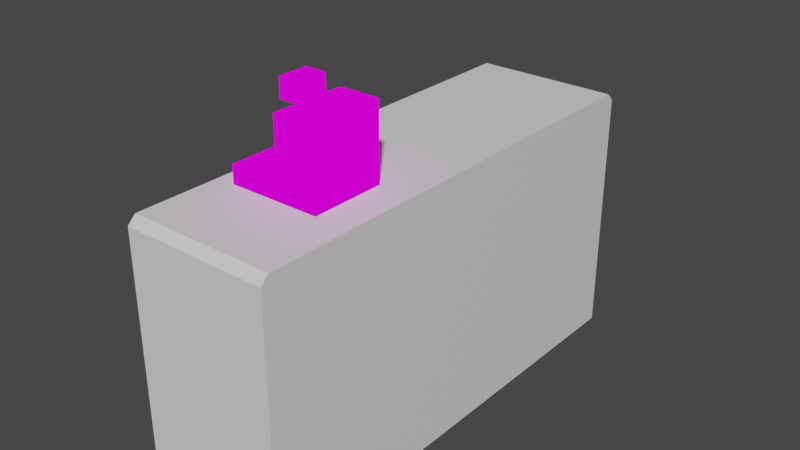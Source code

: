 # Source: cashierdesk.blend  (saved by Blender 3.6.11; exported with 4.5.12 LTS)
import bpy
from mathutils import Matrix  # noqa: F401  (used for matrix-valued properties, if any)

bpy.ops.wm.read_factory_settings(use_empty=True)
scene = bpy.context.scene
scene.name = 'Scene'

# ---- collections
col_collection = bpy.data.collections.new('Collection'); scene.collection.children.link(col_collection)

# ---- images (referenced by path relative to the original .blend; pixels are not part of the script)
import os
ASSET_DIR = os.environ.get("B2B_ASSET_DIR", "")  # directory of the original .blend (textures are referenced by path, not embedded)
HERE = os.path.dirname(os.path.abspath(__file__))  # packed textures are extracted next to this script under _unpacked/

def load_image(name, relpath, width, height, colorspace="sRGB"):
    """Load a texture the original file referenced (path relative to the .blend, or extracted next to this script)."""
    p = next((c for c in (os.path.join(HERE, relpath), os.path.join(ASSET_DIR, relpath)) if relpath and os.path.exists(c)), "")
    if p:
        img = bpy.data.images.load(p, check_existing=True)
        img.name = name
    else:  # same state as the original file: an image datablock whose file is absent (Cycles renders it pink)
        img = bpy.data.images.new(name, width, height)
        img.source = "FILE"
        img.filepath = "//" + (relpath or name)
    img.colorspace_settings.name = colorspace
    return img
img_cashierdesktexture = load_image('CashierDeskTexture', 'CashierDeskTexture.png', 1024, 1024, 'sRGB')

# ---- materials (node trees are filled in below, after node groups)
mat_material = bpy.data.materials.new('Material')
mat_material.alpha_threshold = 0.0
mat_material.use_transparent_shadow = False
mat_material.roughness = 0.5
mat_material.line_color = (0.0, 0.0, 0.0, 1.0)
mat_material_001 = bpy.data.materials.new('Material.001')
mat_material_001.use_transparent_shadow = False

# ---- material node trees
mat_material.use_nodes = True; mat_material.node_tree.nodes.clear()
_N = mat_material.node_tree.nodes; _L = mat_material.node_tree.links
n0 = _N.new('ShaderNodeOutputMaterial'); n0.name = 'Material Output'; n0.location = (300, 300)
n1 = _N.new('ShaderNodeBsdfPrincipled'); n1.name = 'Principled BSDF'; n1.location = (10, 300)
n1.distribution = 'GGX'
n1.subsurface_method = 'RANDOM_WALK_SKIN'
n1.inputs[3].default_value = 1.45
n1.inputs[27].default_value = (0.0, 0.0, 0.0, 1.0)
n1.inputs[28].default_value = 1.0
_L.new(n1.outputs[0], n0.inputs[0])
n0.is_active_output = True
mat_material_001.use_nodes = True; mat_material_001.node_tree.nodes.clear()
_N = mat_material_001.node_tree.nodes; _L = mat_material_001.node_tree.links
n0 = _N.new('ShaderNodeOutputMaterial'); n0.name = 'Material Output'; n0.location = (300, 300)
n1 = _N.new('ShaderNodeTexImage'); n1.name = 'Image Texture'; n1.location = (-280, 280)
n1.image = img_cashierdesktexture
_L.new(n1.outputs[0], n0.inputs[0])
n0.is_active_output = True

# ---- world
world_world = bpy.data.worlds.new('World'); scene.world = world_world
world_world.use_nodes = True; world_world.node_tree.nodes.clear()
_N = world_world.node_tree.nodes; _L = world_world.node_tree.links
n0 = _N.new('ShaderNodeOutputWorld'); n0.name = 'World Output'; n0.location = (300, 300)
n1 = _N.new('ShaderNodeBackground'); n1.name = 'Background'; n1.location = (10, 300)
n1.inputs[0].default_value = (0.05088, 0.05088, 0.05088, 1.0)
_L.new(n1.outputs[0], n0.inputs[0])
n0.is_active_output = True
world_world.color = (0.05088, 0.05088, 0.05088)
world_world.use_sun_shadow = False
world_world.sun_shadow_jitter_overblur = 0.0

# ---- meshes
me_cube_001 = bpy.data.meshes.new('Cube.001')
me_cube_001.from_pydata([(-0.5619, -0.7973, -0.7973), (-0.5619, -0.7996, 0.7996), (-0.5619, 2.464, -0.7973), (-0.5619, 2.466, 0.7996), (0.5619, -1.0, -1.0), (0.5619, 2.667, -1.0), (-0.5619, 2.667, -1.0), (-0.5619, -1.0, -1.0), (-0.5619, -1.0, 0.0), (-0.5619, 2.667, 0.0), (0.5619, 2.667, 0.0), (0.5619, -1.0, 0.0), (-0.5619, -0.7996, 0.06516), (-0.5619, 2.466, 0.06516), (-0.5619, -0.7973, -0.0675), (-0.5619, -0.8648, 0.8648), (-0.5619, 2.532, 0.8648), (-0.5619, 2.464, -0.0675), (-0.5619, 2.532, -0.8648), (-0.5619, -0.8648, -0.8648), (-0.5619, 2.532, 0.0), (-0.5619, -0.8648, 0.0), (-0.06544, -0.7996, 0.06516), (-0.06544, -0.7996, 0.7996), (-0.06544, 2.466, 0.7996), (-0.06544, 2.466, 0.06516), (-0.06544, 2.464, -0.7973), (-0.06544, -0.7973, -0.7973), (-0.06544, 2.464, -0.0675), (-0.06544, -0.7973, -0.0675), (0.5619, -0.9383, 1.0), (0.5619, -1.0, 0.9383), (0.5619, 2.667, 0.9383), (0.5619, 2.605, 1.0), (-0.5619, -1.0, 0.9383), (-0.5619, -0.9383, 1.0), (-0.5619, -0.9564, 0.9564), (-0.5619, 2.605, 1.0), (-0.5619, 2.667, 0.9383), (-0.5619, 2.623, 0.9564)], [], [(14, 17, 28, 29), (15, 21, 8, 34, 36), (9, 38, 32, 10), (10, 32, 33, 30, 31, 11), (6, 5, 4, 7), (11, 31, 34, 8), (19, 18, 6, 7), (21, 19, 7, 8), (20, 16, 39, 38, 9), (18, 20, 9, 6), (16, 15, 36, 35, 37, 39), (4, 11, 8, 7), (5, 10, 11, 4), (6, 9, 10, 5), (3, 13, 25, 24), (1, 12, 21, 15), (3, 1, 15, 16), (13, 3, 16, 20), (12, 13, 20, 21), (0, 2, 18, 19), (2, 17, 20, 18), (14, 0, 19, 21), (17, 14, 21, 20), (22, 23, 24, 25), (27, 29, 28, 26), (12, 1, 23, 22), (17, 2, 26, 28), (13, 12, 22, 25), (1, 3, 24, 23), (0, 14, 29, 27), (2, 0, 27, 26), (34, 35, 36), (37, 38, 39), (37, 33, 32, 38), (30, 35, 34, 31), (33, 37, 35, 30)])
_uv = me_cube_001.uv_layers.new(name='UVMap')
_uv.uv.foreach_set('vector', [0.2987, 0.5325, 0.2987, 0.9952, 0.2283, 0.9952, 0.2283, 0.5325, 0.3152, 0.5051, 0.4379, 0.5051, 0.4379, 0.5243, 0.3048, 0.5243, 0.3022, 0.5181, 0.3855, 0.6744, 0.3855, 0.5413, 0.5449, 0.5413, 0.5449, 0.6744, 0.146, 0.5243, 0.01286, 0.5243, 0.004103, 0.5156, 0.004103, 0.01286, 0.01286, 0.004103, 0.146, 0.004103, 0.7474, 0.5243, 0.588, 0.5243, 0.588, 0.004103, 0.7474, 0.004103, 0.5531, 0.6744, 0.5531, 0.5413, 0.7126, 0.5413, 0.7126, 0.6744, 0.5606, 0.5051, 0.5606, 0.02329, 0.5798, 0.004103, 0.5798, 0.5243, 0.4379, 0.5051, 0.5606, 0.5051, 0.5798, 0.5243, 0.4379, 0.5243, 0.4379, 0.02329, 0.3152, 0.02329, 0.3022, 0.01029, 0.3048, 0.004103, 0.4379, 0.004103, 0.5606, 0.02329, 0.4379, 0.02329, 0.4379, 0.004103, 0.5798, 0.004103, 0.3152, 0.02329, 0.3152, 0.5051, 0.3022, 0.5181, 0.2961, 0.5156, 0.2961, 0.01286, 0.3022, 0.01029, 0.5531, 0.8163, 0.5531, 0.6744, 0.7126, 0.6744, 0.7126, 0.8163, 0.2878, 0.5243, 0.146, 0.5243, 0.146, 0.004103, 0.2878, 0.004103, 0.3855, 0.8163, 0.3855, 0.6744, 0.5449, 0.6744, 0.5449, 0.8163, 0.7912, 0.5325, 0.7912, 0.6367, 0.7208, 0.6367, 0.7208, 0.5325, 0.3245, 0.4959, 0.4287, 0.4959, 0.4379, 0.5051, 0.3152, 0.5051, 0.3245, 0.03253, 0.3245, 0.4959, 0.3152, 0.5051, 0.3152, 0.02329, 0.4287, 0.03253, 0.3245, 0.03253, 0.3152, 0.02329, 0.4379, 0.02329, 0.4287, 0.4959, 0.4287, 0.03253, 0.4379, 0.02329, 0.4379, 0.5051, 0.551, 0.4956, 0.551, 0.03286, 0.5606, 0.02329, 0.5606, 0.5051, 0.551, 0.03286, 0.4475, 0.03286, 0.4379, 0.02329, 0.5606, 0.02329, 0.4475, 0.4956, 0.551, 0.4956, 0.5606, 0.5051, 0.4379, 0.5051, 0.4475, 0.03286, 0.4475, 0.4956, 0.4379, 0.5051, 0.4379, 0.02329, 0.1083, 0.9959, 0.004103, 0.9959, 0.004103, 0.5325, 0.1083, 0.5325, 0.2201, 0.9952, 0.1165, 0.9952, 0.1165, 0.5325, 0.2201, 0.5325, 0.7208, 0.7491, 0.7208, 0.6449, 0.7912, 0.6449, 0.7912, 0.7491, 0.7912, 0.7573, 0.7912, 0.8609, 0.7208, 0.8609, 0.7208, 0.7573, 0.9936, 0.4757, 0.9936, 0.939, 0.9232, 0.939, 0.9232, 0.4757, 0.9937, 0.004103, 0.9937, 0.4675, 0.9232, 0.4675, 0.9232, 0.004103, 0.7994, 0.6361, 0.7994, 0.5325, 0.8698, 0.5325, 0.8698, 0.6361, 0.3773, 0.5325, 0.3773, 0.9952, 0.3069, 0.9952, 0.3069, 0.5325, 0.3048, 0.5243, 0.3004, 0.5199, 0.3022, 0.5181, 0.3004, 0.00848, 0.3048, 0.004103, 0.3022, 0.01029, 0.915, 0.01286, 0.7556, 0.01286, 0.7556, 0.004103, 0.915, 0.004103, 0.7556, 0.5156, 0.915, 0.5156, 0.915, 0.5243, 0.7556, 0.5243, 0.7556, 0.01286, 0.915, 0.01286, 0.915, 0.5156, 0.7556, 0.5156])
me_cube_001.materials.append(mat_material)
me_cube_001.update()
me_cube_002 = bpy.data.meshes.new('Cube.002')
me_cube_002.from_pydata([(-0.02442, -0.2892, 0.9948), (0.1077, -0.2336, 1.573), (-0.02442, 0.2892, 0.9948), (0.1077, -0.1508, 1.573), (0.2892, -0.2892, 0.9948), (0.157, -0.2336, 1.573), (0.2892, 0.2892, 0.9948), (0.157, -0.1508, 1.573), (-0.02442, -0.03509, 1.379), (-0.02442, 0.2302, 1.379), (0.2892, 0.2892, 1.284), (0.2892, -0.2892, 1.284), (-0.4146, 0.2687, 1.015), (-0.4146, -0.2687, 1.015), (-0.4146, 0.2687, 1.116), (-0.4146, -0.2687, 1.116), (-0.02442, -0.03509, 1.478), (-0.02442, 0.2302, 1.478), (0.2892, 0.2892, 1.573), (0.2892, -0.2892, 1.573), (0.1077, -0.2336, 1.68), (0.1077, -0.1508, 1.68), (0.157, -0.1508, 1.68), (0.157, -0.2336, 1.68), (0.1077, -0.2336, 1.819), (0.1077, -0.1508, 1.819), (0.157, -0.1508, 1.819), (0.157, -0.2336, 1.819), (0.05477, -0.302, 1.68), (0.05477, -0.08238, 1.68), (0.21, -0.08238, 1.68), (0.21, -0.302, 1.68), (0.05477, -0.302, 1.819), (0.05477, -0.08238, 1.819), (0.21, -0.08238, 1.819), (0.21, -0.302, 1.819), (-0.4146, 0.2892, 0.9948), (-0.4146, -0.2892, 0.9948), (-0.4146, 0.2892, 1.136), (-0.4146, -0.2892, 1.136), (-0.4066, 0.2687, 1.015), (-0.4066, -0.2687, 1.015), (-0.4066, 0.2687, 1.116), (-0.4066, -0.2687, 1.116), (-0.02442, -0.2892, 1.284), (-0.02442, -0.2892, 1.573), (-0.02442, 0.2892, 1.573), (-0.02442, 0.2892, 1.284), (-0.04714, -0.03509, 1.379), (-0.04714, -0.03509, 1.478), (-0.04714, 0.2302, 1.478), (-0.04714, 0.2302, 1.379)], [], [(16, 17, 50, 49), (47, 46, 18, 10), (10, 18, 19, 11), (11, 19, 45, 44), (2, 6, 4, 0), (5, 7, 22, 23), (4, 11, 44, 0), (6, 10, 11, 4), (2, 47, 10, 6), (47, 2, 36, 38), (15, 14, 42, 43), (0, 44, 39, 37), (44, 47, 38, 39), (2, 0, 37, 36), (1, 3, 46, 45), (3, 7, 18, 46), (7, 5, 19, 18), (5, 1, 45, 19), (24, 25, 33, 32), (3, 1, 20, 21), (1, 5, 23, 20), (7, 3, 21, 22), (26, 25, 24, 27), (26, 27, 35, 34), (22, 21, 29, 30), (20, 23, 31, 28), (28, 31, 35, 32), (30, 29, 33, 34), (31, 30, 34, 35), (29, 28, 32, 33), (23, 22, 30, 31), (27, 24, 32, 35), (21, 20, 28, 29), (25, 26, 34, 33), (13, 12, 36, 37), (12, 14, 38, 36), (15, 13, 37, 39), (14, 15, 39, 38), (41, 43, 42, 40), (14, 12, 40, 42), (13, 15, 43, 41), (12, 13, 41, 40), (16, 8, 44, 45), (17, 16, 45, 46), (9, 17, 46, 47), (8, 9, 47, 44), (48, 49, 50, 51), (17, 9, 51, 50), (8, 16, 49, 48), (9, 8, 48, 51)])
_uv = me_cube_002.uv_layers.new(name='UVMap')
_uv.uv.foreach_set('vector', [0.8471, 0.6709, 0.8471, 0.4205, 0.8471, 0.4205, 0.8471, 0.6709, 0.1593, 0.1725, 0.003162, 0.1725, 0.003162, 0.003162, 0.1593, 0.003162, 0.3218, 0.5457, 0.3218, 0.3895, 0.6342, 0.3895, 0.6342, 0.5457, 0.478, 0.3832, 0.3218, 0.3832, 0.3218, 0.2139, 0.478, 0.2139, 0.3155, 0.6002, 0.3155, 0.7696, 0.003162, 0.7696, 0.003162, 0.6002, 0.6852, 0.3794, 0.6405, 0.3794, 0.6405, 0.3218, 0.6852, 0.3218, 0.6342, 0.3832, 0.478, 0.3832, 0.478, 0.2139, 0.6342, 0.2139, 0.3218, 0.7019, 0.3218, 0.5457, 0.6342, 0.5457, 0.6342, 0.7019, 0.3155, 0.1725, 0.1593, 0.1725, 0.1593, 0.003162, 0.3155, 0.003162, 0.1593, 0.1725, 0.3155, 0.1725, 0.3155, 0.3832, 0.2392, 0.3832, 0.9828, 0.3895, 0.9828, 0.6798, 0.9786, 0.6798, 0.9786, 0.3895, 0.6342, 0.2139, 0.478, 0.2139, 0.5578, 0.003162, 0.6342, 0.003162, 0.6405, 0.3155, 0.6405, 0.003162, 0.8537, 0.003162, 0.8537, 0.3155, 0.3155, 0.6002, 0.003162, 0.6002, 0.003162, 0.3895, 0.3155, 0.3895, 0.7384, 0.6719, 0.7384, 0.6271, 0.8097, 0.3895, 0.8097, 0.7019, 0.7384, 0.6271, 0.7118, 0.6271, 0.6405, 0.3895, 0.8097, 0.3895, 0.7118, 0.6271, 0.7118, 0.6719, 0.6405, 0.7019, 0.6405, 0.3895, 0.7118, 0.6719, 0.7384, 0.6719, 0.8097, 0.7019, 0.6405, 0.7019, 0.4672, 0.7899, 0.4672, 0.7451, 0.4957, 0.7082, 0.4957, 0.8268, 0.7363, 0.3794, 0.6915, 0.3794, 0.6915, 0.3218, 0.7363, 0.3218, 0.7692, 0.3794, 0.7426, 0.3794, 0.7426, 0.3218, 0.7692, 0.3218, 0.8022, 0.3794, 0.7756, 0.3794, 0.7756, 0.3218, 0.8022, 0.3218, 0.4406, 0.7451, 0.4672, 0.7451, 0.4672, 0.7899, 0.4406, 0.7899, 0.4406, 0.7451, 0.4406, 0.7899, 0.412, 0.8268, 0.412, 0.7082, 0.3504, 0.7899, 0.377, 0.7899, 0.4056, 0.8268, 0.3218, 0.8268, 0.377, 0.7451, 0.3504, 0.7451, 0.3218, 0.7082, 0.4056, 0.7082, 0.74, 0.7082, 0.74, 0.792, 0.6649, 0.792, 0.6649, 0.7082, 0.8214, 0.7082, 0.8214, 0.792, 0.7463, 0.792, 0.7463, 0.7082, 0.5772, 0.7082, 0.5772, 0.8268, 0.5021, 0.8268, 0.5021, 0.7082, 0.6586, 0.7082, 0.6586, 0.8268, 0.5835, 0.8268, 0.5835, 0.7082, 0.3504, 0.7451, 0.3504, 0.7899, 0.3218, 0.8268, 0.3218, 0.7082, 0.4406, 0.7899, 0.4672, 0.7899, 0.4957, 0.8268, 0.412, 0.8268, 0.377, 0.7899, 0.377, 0.7451, 0.4056, 0.7082, 0.4056, 0.8268, 0.4672, 0.7451, 0.4406, 0.7451, 0.412, 0.7082, 0.4957, 0.7082, 0.9252, 0.3044, 0.9252, 0.01422, 0.9363, 0.003162, 0.9363, 0.3155, 0.9252, 0.01422, 0.871, 0.01422, 0.86, 0.003162, 0.9363, 0.003162, 0.871, 0.3044, 0.9252, 0.3044, 0.9363, 0.3155, 0.86, 0.3155, 0.871, 0.01422, 0.871, 0.3044, 0.86, 0.3155, 0.86, 0.003162, 0.9968, 0.2934, 0.9426, 0.2934, 0.9426, 0.003162, 0.9968, 0.003162, 0.8128, 0.3218, 0.8128, 0.376, 0.8085, 0.376, 0.8085, 0.3218, 0.8191, 0.376, 0.8191, 0.3218, 0.8234, 0.3218, 0.8234, 0.376, 0.9828, 0.6861, 0.9828, 0.9763, 0.9786, 0.9763, 0.9786, 0.6861, 0.8471, 0.6709, 0.9412, 0.6709, 0.9722, 0.7019, 0.8161, 0.7019, 0.8471, 0.4205, 0.8471, 0.6709, 0.8161, 0.7019, 0.8161, 0.3895, 0.9412, 0.4205, 0.8471, 0.4205, 0.8161, 0.3895, 0.9722, 0.3895, 0.9412, 0.6709, 0.9412, 0.4205, 0.9722, 0.3895, 0.9722, 0.7019, 0.9412, 0.6709, 0.8471, 0.6709, 0.8471, 0.4205, 0.9412, 0.4205, 0.8471, 0.4205, 0.9412, 0.4205, 0.9412, 0.4205, 0.8471, 0.4205, 0.9412, 0.6709, 0.8471, 0.6709, 0.8471, 0.6709, 0.9412, 0.6709, 0.9412, 0.4205, 0.9412, 0.6709, 0.9412, 0.6709, 0.9412, 0.4205])
me_cube_002.materials.append(mat_material_001)
me_cube_002.update()

# ---- objects
ob_cube = bpy.data.objects.new('Cube', me_cube_001)
ob_cube_001 = bpy.data.objects.new('Cube.001', me_cube_002)

# ---- transforms, parenting, visibility, modifiers, constraints
ob_cube.location = (0.0, 0.0, 0.0)
ob_cube_001.location = (0.0, 0.0, 0.0)

# ---- collection membership
col_collection.objects.link(ob_cube)
col_collection.objects.link(ob_cube_001)

# ---- scene / render settings (as saved in the file)
scene.frame_start = 1; scene.frame_end = 250; scene.frame_set(1)
scene.render.engine = 'BLENDER_EEVEE_NEXT'
scene.cycles.sampling_pattern = 'TABULATED_SOBOL'
scene.view_settings.view_transform = 'Filmic'
bpy.context.view_layer.update()

# ---- added for rendering (the .blend has no active camera and no usable light): camera, sun
cam_auto = bpy.data.cameras.new('AutoCamera')
cam_auto.lens = 50.0
cam_auto.sensor_width = 36.0
cam_auto.clip_end = 1000.0
ob_auto_camera = bpy.data.objects.new('AutoCamera', cam_auto)
scene.collection.objects.link(ob_auto_camera)
ob_auto_camera.location = (4.40371, -4.45105, 3.93237)
ob_auto_camera.rotation_euler = (1.09748, -7.21219e-08, 0.694738)
scene.camera = ob_auto_camera
light_auto_sun = bpy.data.lights.new('AutoSun', 'SUN')
light_auto_sun.energy = 3.0
light_auto_sun.angle = 0.0523599
ob_auto_sun = bpy.data.objects.new('AutoSun', light_auto_sun)
scene.collection.objects.link(ob_auto_sun)
ob_auto_sun.rotation_euler = (0.872665, 0.174533, 0.523599)
bpy.context.view_layer.update()
